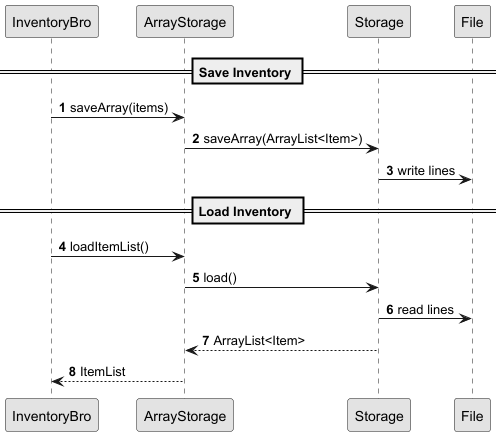

The diagram above was rendered by PlantUML. Its source (embedded in the PNG):
@startuml
'https://plantuml.com/sequence-diagram

autonumber

skinparam monochrome true
skinparam shadowing false
hide circle

participant InventoryBro
participant ArrayStorage
participant Storage
participant File

== Save Inventory ==

InventoryBro -> ArrayStorage: saveArray(items)
ArrayStorage -> Storage: saveArray(ArrayList<Item>)
Storage -> File: write lines

== Load Inventory ==

InventoryBro -> ArrayStorage: loadItemList()
ArrayStorage -> Storage: load()
Storage -> File: read lines
Storage --> ArrayStorage: ArrayList<Item>
ArrayStorage --> InventoryBro: ItemList

@enduml